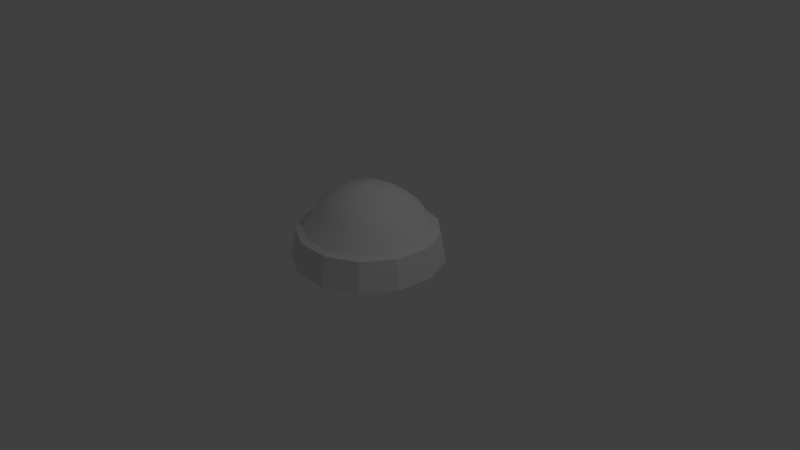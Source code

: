 # Source: transmitter.antenna.bluetooth.blend  (saved by Blender 2.78.0; exported with 4.5.12 LTS)
import bpy
from mathutils import Matrix  # noqa: F401  (used for matrix-valued properties, if any)

bpy.ops.wm.read_factory_settings(use_empty=True)
scene = bpy.context.scene
scene.name = 'Scene'

# ---- collections
col_collection_1 = bpy.data.collections.new('Collection 1'); scene.collection.children.link(col_collection_1)

# ---- world
world_world = bpy.data.worlds.new('World'); scene.world = world_world
world_world.color = (0.05088, 0.05088, 0.05088)
world_world.use_sun_shadow = False
world_world.sun_shadow_jitter_overblur = 0.0
world_world.cycles.sampling_method = 'MANUAL'

# ---- cameras
cam_camera = bpy.data.cameras.new('Camera')
cam_camera.clip_end = 100.0
cam_camera.lens = 35.0
cam_camera.sensor_width = 32.0
cam_camera.sensor_height = 18.0
cam_camera.ortho_scale = 7.314
cam_camera.dof.focus_distance = 0.0
cam_camera.dof.aperture_fstop = 128.0

# ---- lights
light_lamp = bpy.data.lights.new('Lamp', 'POINT')
light_lamp.transmission_factor = 0.0
light_lamp.cutoff_distance = 30.0
light_lamp.energy = 100.0
light_lamp.shadow_buffer_clip_start = 1.001
light_lamp.shadow_soft_size = 0.1
light_lamp.shadow_maximum_resolution = 0.006
light_lamp.use_absolute_resolution = True

# ---- meshes
me_sphere = bpy.data.meshes.new('Sphere')
me_sphere.from_pydata([(0.0, 0.9239, 0.3827), (-0.2983, 0.5683, 0.7046), (-0.1614, 0.3076, 0.9013), (0.4293, 0.8181, 0.3827), (0.4647, 0.8855, -4.371e-08), (-0.6902, 0.4764, 0.4101), (-0.5282, 0.3646, 0.7046), (-0.2859, 0.1973, 0.9013), (-0.8325, 0.1011, 0.4101), (0.7603, 0.5248, 0.3827), (0.823, 0.5681, -4.371e-08), (-0.6372, 0.07737, 0.7046), (-0.3448, 0.04187, 0.9013), (-0.7841, -0.2974, 0.4101), (0.9171, 0.1114, 0.3827), (0.9927, 0.1205, -4.371e-08), (-0.6001, -0.2276, 0.7046), (-0.3248, -0.1232, 0.9013), (-0.5561, -0.6277, 0.4101), (0.8638, -0.3276, 0.3827), (0.935, -0.3546, -4.371e-08), (-0.4256, -0.4804, 0.7046), (-0.2303, -0.26, 0.9013), (-0.2007, -0.8142, 0.4101), (0.6126, -0.6915, 0.3827), (0.6631, -0.7485, -4.371e-08), (-0.1536, -0.6232, 0.7046), (-0.08313, -0.3373, 0.9013), (0.2007, -0.8142, 0.4101), (0.2211, -0.897, 0.3827), (0.2393, -0.9709, -4.371e-08), (0.1536, -0.6232, 0.7046), (0.08313, -0.3373, 0.9013), (0.5561, -0.6277, 0.4101), (-0.2211, -0.897, 0.3827), (-0.2393, -0.9709, -4.371e-08), (0.4256, -0.4804, 0.7046), (0.2303, -0.26, 0.9013), (0.7841, -0.2974, 0.4101), (-0.6126, -0.6915, 0.3827), (-0.6631, -0.7485, -4.371e-08), (0.6001, -0.2276, 0.7046), (0.3248, -0.1232, 0.9013), (0.8325, 0.1011, 0.4101), (-0.8638, -0.3276, 0.3827), (-0.935, -0.3546, -4.371e-08), (0.6372, 0.07737, 0.7046), (0.3448, 0.04187, 0.9013), (0.6902, 0.4764, 0.4101), (-0.9171, 0.1114, 0.3827), (-0.9927, 0.1205, -4.371e-08), (0.5282, 0.3646, 0.7046), (0.2859, 0.1973, 0.9013), (0.3897, 0.7426, 0.4101), (-0.7603, 0.5248, 0.3827), (-0.823, 0.5681, -4.371e-08), (0.2983, 0.5683, 0.7046), (0.1614, 0.3076, 0.9013), (-6.617e-08, 2.766e-08, 0.9704), (-0.4293, 0.8181, 0.3827), (-0.4647, 0.8855, -4.371e-08), (-2.475e-09, 0.8386, 0.4101), (-2.475e-09, 0.6419, 0.7046), (-2.475e-09, 0.3474, 0.9013), (1.924e-08, 1.0, -4.371e-08), (0.9139, -1.735e-07, 1.291), (-0.3897, 0.7426, 0.4101)], [], [(64, 0, 3, 4), (4, 3, 9, 10), (12, 58, 7), (16, 17, 12, 11), (10, 9, 14, 15), (17, 58, 12), (22, 58, 17), (15, 14, 19, 20), (18, 21, 16, 13), (13, 16, 11, 8), (20, 19, 24, 25), (23, 26, 21, 18), (21, 22, 17, 16), (1, 2, 63, 62), (27, 58, 22), (32, 58, 27), (26, 27, 22, 21), (2, 58, 63), (31, 32, 27, 26), (25, 24, 29, 30), (66, 1, 62, 61), (36, 37, 32, 31), (30, 29, 34, 35), (37, 58, 32), (28, 31, 26, 23), (7, 58, 2), (42, 58, 37), (35, 34, 39, 40), (38, 41, 36, 33), (33, 36, 31, 28), (43, 46, 41, 38), (41, 42, 37, 36), (34, 29, 28, 23), (5, 6, 1, 66), (47, 58, 42), (40, 39, 44, 45), (52, 58, 47), (46, 47, 42, 41), (3, 0, 61, 53), (49, 44, 13, 8), (6, 7, 2, 1), (51, 52, 47, 46), (45, 44, 49, 50), (29, 24, 33, 28), (9, 3, 53, 48), (8, 11, 6, 5), (56, 57, 52, 51), (50, 49, 54, 55), (54, 49, 8, 5), (57, 58, 52), (48, 51, 46, 43), (24, 19, 38, 33), (63, 58, 57), (55, 54, 59, 60), (44, 39, 18, 13), (61, 62, 56, 53), (53, 56, 51, 48), (39, 34, 23, 18), (19, 14, 43, 38), (11, 12, 7, 6), (62, 63, 57, 56), (14, 9, 48, 43), (0, 59, 66, 61), (60, 59, 0, 64), (59, 54, 5, 66)])
me_sphere.polygons.foreach_set('use_smooth', [0, 0, 1, 1, 0, 1, 1, 0, 1, 1, 0, 1, 1, 1, 1, 1, 1, 1, 1, 0, 1, 1, 0, 1, 1, 1, 1, 0, 1, 1, 1, 1, 0, 1, 1, 0, 1, 1, 0, 0, 1, 1, 0, 0, 0, 1, 1, 0, 0, 1, 1, 0, 1, 0, 0, 1, 1, 0, 0, 1, 1, 0, 0, 0, 0])
_uv = me_sphere.uv_layers.new(name='UVMap')
_uv.uv.foreach_set('vector', [0.9953, 0.004073, 0.9953, 0.3352, 0.9191, 0.3352, 0.9191, 0.004073, 0.9191, 0.004073, 0.9191, 0.3352, 0.8429, 0.3352, 0.8429, 0.004073, 0.2332, 0.6885, 0.3276, 0.6741, 0.2507, 0.7307, 0.1432, 0.6071, 0.2374, 0.643, 0.2332, 0.6885, 0.1332, 0.7005, 0.8429, 0.004073, 0.8429, 0.3352, 0.7667, 0.3352, 0.7667, 0.004073, 0.2374, 0.643, 0.3276, 0.6741, 0.2332, 0.6885, 0.2622, 0.6046, 0.3276, 0.6741, 0.2374, 0.643, 0.7667, 0.004073, 0.7667, 0.3352, 0.6905, 0.3352, 0.6905, 0.004073, 0.1173, 0.4365, 0.1954, 0.5291, 0.1432, 0.6071, 0.03101, 0.5615, 0.03101, 0.5615, 0.1432, 0.6071, 0.1332, 0.7005, 0.01265, 0.7122, 0.6905, 0.004073, 0.6905, 0.3352, 0.6143, 0.3352, 0.6143, 0.004073, 0.2518, 0.366, 0.278, 0.4843, 0.1954, 0.5291, 0.1173, 0.4365, 0.1954, 0.5291, 0.2622, 0.6046, 0.2374, 0.643, 0.1432, 0.6071, 0.2389, 0.8491, 0.2859, 0.7599, 0.3305, 0.7695, 0.3304, 0.8703, 0.302, 0.5821, 0.3276, 0.6741, 0.2622, 0.6046, 0.3476, 0.5807, 0.3276, 0.6741, 0.302, 0.5821, 0.278, 0.4843, 0.302, 0.5821, 0.2622, 0.6046, 0.1954, 0.5291, 0.2859, 0.7599, 0.3276, 0.6741, 0.3305, 0.7695, 0.3719, 0.4829, 0.3476, 0.5807, 0.302, 0.5821, 0.278, 0.4843, 0.6143, 0.004073, 0.6143, 0.3352, 0.5381, 0.3352, 0.5381, 0.004073, 0.1801, 0.955, 0.2389, 0.8491, 0.3304, 0.8703, 0.3275, 0.9914, 0.4556, 0.5254, 0.3887, 0.6007, 0.3476, 0.5807, 0.3719, 0.4829, 0.5381, 0.004073, 0.5381, 0.3352, 0.4619, 0.3352, 0.4619, 0.004074, 0.3887, 0.6007, 0.3276, 0.6741, 0.3476, 0.5807, 0.4037, 0.3661, 0.3719, 0.4829, 0.278, 0.4843, 0.2518, 0.366, 0.2507, 0.7307, 0.3276, 0.6741, 0.2859, 0.7599, 0.4158, 0.6375, 0.3276, 0.6741, 0.3887, 0.6007, 0.4619, 0.004074, 0.4619, 0.3352, 0.3857, 0.3352, 0.3857, 0.004074, 0.6243, 0.5617, 0.5101, 0.6019, 0.4556, 0.5254, 0.5381, 0.4367, 0.5381, 0.4367, 0.4556, 0.5254, 0.3719, 0.4829, 0.4037, 0.3661, 0.6426, 0.7124, 0.5227, 0.695, 0.5101, 0.6019, 0.6243, 0.5617, 0.5101, 0.6019, 0.4158, 0.6375, 0.3887, 0.6007, 0.4556, 0.5254, 0.4619, 0.3352, 0.5381, 0.3352, 0.5381, 0.3589, 0.4619, 0.3589, 0.06646, 0.8542, 0.1678, 0.7878, 0.2389, 0.8491, 0.1801, 0.955, 0.4227, 0.6827, 0.3276, 0.6741, 0.4158, 0.6375, 0.3857, 0.004074, 0.3857, 0.3352, 0.3095, 0.3352, 0.3095, 0.004074, 0.4078, 0.7259, 0.3276, 0.6741, 0.4227, 0.6827, 0.5227, 0.695, 0.4227, 0.6827, 0.4158, 0.6375, 0.5101, 0.6019, 0.9191, 0.3352, 0.9953, 0.3352, 0.9953, 0.3589, 0.9191, 0.3589, 0.2333, 0.3352, 0.3095, 0.3352, 0.3095, 0.3589, 0.2333, 0.3589, 0.1678, 0.7878, 0.2507, 0.7307, 0.2859, 0.7599, 0.2389, 0.8491, 0.4907, 0.7832, 0.4078, 0.7259, 0.4227, 0.6827, 0.5227, 0.695, 0.3095, 0.004074, 0.3095, 0.3352, 0.2333, 0.3352, 0.2333, 0.004073, 0.5381, 0.3352, 0.6143, 0.3352, 0.6143, 0.3589, 0.5381, 0.3589, 0.8429, 0.3352, 0.9191, 0.3352, 0.9191, 0.3589, 0.8429, 0.3589, 0.01265, 0.7122, 0.1332, 0.7005, 0.1678, 0.7878, 0.06646, 0.8542, 0.4213, 0.8465, 0.3746, 0.7572, 0.4078, 0.7259, 0.4907, 0.7832, 0.2333, 0.004073, 0.2333, 0.3352, 0.1571, 0.3352, 0.1571, 0.004073, 0.1571, 0.3352, 0.2333, 0.3352, 0.2333, 0.3589, 0.1571, 0.3589, 0.3746, 0.7572, 0.3276, 0.6741, 0.4078, 0.7259, 0.5887, 0.8544, 0.4907, 0.7832, 0.5227, 0.695, 0.6426, 0.7124, 0.6143, 0.3352, 0.6905, 0.3352, 0.6905, 0.3589, 0.6143, 0.3589, 0.3305, 0.7695, 0.3276, 0.6741, 0.3746, 0.7572, 0.1571, 0.004073, 0.1571, 0.3352, 0.08091, 0.3352, 0.08091, 0.004073, 0.3095, 0.3352, 0.3857, 0.3352, 0.3857, 0.3589, 0.3095, 0.3589, 0.3275, 0.9914, 0.3304, 0.8703, 0.4213, 0.8465, 0.475, 0.9551, 0.475, 0.9551, 0.4213, 0.8465, 0.4907, 0.7832, 0.5887, 0.8544, 0.3857, 0.3352, 0.4619, 0.3352, 0.4619, 0.3589, 0.3857, 0.3589, 0.6905, 0.3352, 0.7667, 0.3352, 0.7667, 0.3589, 0.6905, 0.3589, 0.1332, 0.7005, 0.2332, 0.6885, 0.2507, 0.7307, 0.1678, 0.7878, 0.3304, 0.8703, 0.3305, 0.7695, 0.3746, 0.7572, 0.4213, 0.8465, 0.7667, 0.3352, 0.8429, 0.3352, 0.8429, 0.3589, 0.7667, 0.3589, 0.004708, 0.3352, 0.08091, 0.3352, 0.08091, 0.3589, 0.004708, 0.3589, 0.08091, 0.004073, 0.08091, 0.3352, 0.004708, 0.3352, 0.004708, 0.004073, 0.08091, 0.3352, 0.1571, 0.3352, 0.1571, 0.3589, 0.08091, 0.3589])
me_sphere.use_remesh_preserve_volume = False
me_sphere.use_remesh_preserve_attributes = False
me_sphere.use_mirror_vertex_groups = False
me_sphere.update()

# ---- objects
ob_sphere = bpy.data.objects.new('Sphere', me_sphere)
ob_lamp = bpy.data.objects.new('Lamp', light_lamp)
ob_camera = bpy.data.objects.new('Camera', cam_camera)

# ---- transforms, parenting, visibility, modifiers, constraints
ob_sphere.location = (0.0, 0.0, 0.0)
ob_sphere.lineart.crease_threshold = 0.0
ob_lamp.location = (4.076, 1.005, 5.904)
ob_lamp.rotation_euler = (0.6503, 0.05522, 1.866)
ob_lamp.lock_rotations_4d = False
ob_lamp.empty_display_type = 'ARROWS'
ob_lamp.color = (0.0, 0.0, 0.0, 0.0)
ob_lamp.lineart.crease_threshold = 0.0
ob_camera.location = (7.481, -6.508, 5.344)
ob_camera.rotation_euler = (1.109, 0.0, 0.8149)
ob_camera.lock_rotations_4d = False
ob_camera.empty_display_type = 'ARROWS'
ob_camera.color = (0.0, 0.0, 0.0, 0.0)
ob_camera.display_type = 'WIRE'
ob_camera.lineart.crease_threshold = 0.0

# ---- collection membership
col_collection_1.objects.link(ob_sphere)
col_collection_1.objects.link(ob_lamp)
col_collection_1.objects.link(ob_camera)

# ---- scene / render settings (as saved in the file)
scene.camera = ob_camera
scene.frame_start = 1; scene.frame_end = 250; scene.frame_set(1)
scene.render.engine = 'BLENDER_EEVEE_NEXT'
scene.render.resolution_percentage = 50
scene.render.dither_intensity = 0.0
scene.cycles.use_denoising = False
scene.cycles.samples = 128
scene.cycles.sampling_pattern = 'TABULATED_SOBOL'
scene.cycles.light_sampling_threshold = 0.0
scene.cycles.use_adaptive_sampling = False
scene.cycles.use_light_tree = False
scene.cycles.blur_glossy = 0.0
scene.cycles.sample_clamp_indirect = 0.0
scene.view_settings.view_transform = 'Standard'
bpy.context.view_layer.update()
